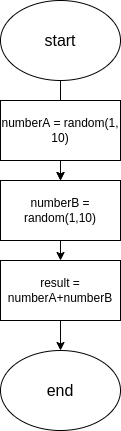

The diagram above was exported from draw.io. Its source (the exported page's mxGraphModel, read from the mxfile embedded in the PNG):
<mxGraphModel dx="233" dy="476" grid="1" gridSize="10" guides="1" tooltips="1" connect="1" arrows="1" fold="1" page="1" pageScale="1" pageWidth="827" pageHeight="1169" math="0" shadow="0">
  <root>
    <mxCell id="0" />
    <mxCell id="1" parent="0" />
    <mxCell id="8" value="" style="edgeStyle=none;html=1;" parent="1" source="9" edge="1">
      <mxGeometry relative="1" as="geometry">
        <mxPoint x="120" y="90" as="targetPoint" />
      </mxGeometry>
    </mxCell>
    <mxCell id="32" value="" style="edgeStyle=none;html=1;" edge="1" parent="1" source="9" target="30">
      <mxGeometry relative="1" as="geometry" />
    </mxCell>
    <mxCell id="9" value="&lt;font style=&quot;font-size: 16px;&quot;&gt;start&lt;/font&gt;" style="ellipse;whiteSpace=wrap;html=1;" parent="1" vertex="1">
      <mxGeometry x="60" y="10" width="120" height="80" as="geometry" />
    </mxCell>
    <mxCell id="15" value="end" style="ellipse;whiteSpace=wrap;html=1;fontSize=16;" parent="1" vertex="1">
      <mxGeometry x="60" y="360" width="120" height="80" as="geometry" />
    </mxCell>
    <mxCell id="33" value="" style="edgeStyle=none;html=1;" edge="1" parent="1" source="29" target="30">
      <mxGeometry relative="1" as="geometry" />
    </mxCell>
    <mxCell id="29" value="numberA = random(1, 10)" style="rounded=0;whiteSpace=wrap;html=1;" vertex="1" parent="1">
      <mxGeometry x="60" y="110" width="120" height="60" as="geometry" />
    </mxCell>
    <mxCell id="34" value="" style="edgeStyle=none;html=1;" edge="1" parent="1" source="30" target="31">
      <mxGeometry relative="1" as="geometry" />
    </mxCell>
    <mxCell id="30" value="numberB = random(1,10)" style="rounded=0;whiteSpace=wrap;html=1;" vertex="1" parent="1">
      <mxGeometry x="60" y="190" width="120" height="60" as="geometry" />
    </mxCell>
    <mxCell id="35" value="" style="edgeStyle=none;html=1;" edge="1" parent="1" source="31" target="15">
      <mxGeometry relative="1" as="geometry" />
    </mxCell>
    <mxCell id="31" value="result = numberA+numberB" style="rounded=0;whiteSpace=wrap;html=1;" vertex="1" parent="1">
      <mxGeometry x="60" y="270" width="120" height="60" as="geometry" />
    </mxCell>
  </root>
</mxGraphModel>